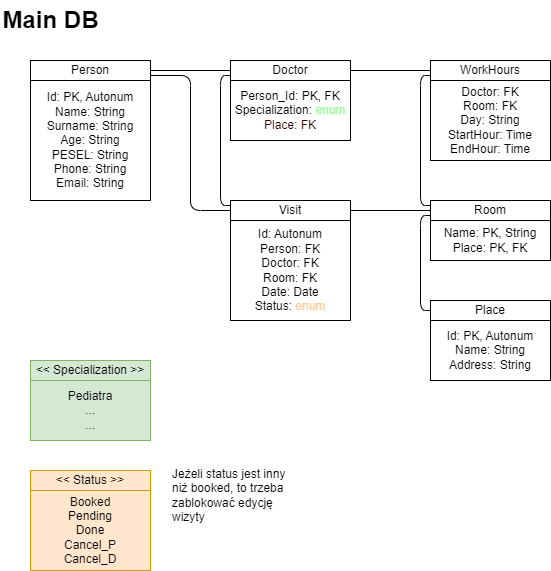

The diagram above was exported from draw.io. Its source (the exported page's mxGraphModel, read from the mxfile embedded in the PNG):
<mxGraphModel dx="1002" dy="581" grid="1" gridSize="10" guides="1" tooltips="1" connect="1" arrows="1" fold="1" page="1" pageScale="1" pageWidth="850" pageHeight="1100" math="0" shadow="0">
  <root>
    <mxCell id="0" />
    <mxCell id="1" parent="0" />
    <mxCell id="2" value="Id: PK, Autonum&lt;div&gt;Name: String&lt;/div&gt;&lt;div&gt;Surname: String&lt;/div&gt;&lt;div&gt;Age: String&lt;/div&gt;&lt;div&gt;PESEL: String&lt;/div&gt;&lt;div&gt;Phone: String&lt;/div&gt;&lt;div&gt;Email: String&lt;/div&gt;" style="rounded=0;whiteSpace=wrap;html=1;" parent="1" vertex="1">
      <mxGeometry x="40" y="80" width="120" height="120" as="geometry" />
    </mxCell>
    <mxCell id="3" value="Person" style="rounded=0;whiteSpace=wrap;html=1;" parent="1" vertex="1">
      <mxGeometry x="40" y="60" width="120" height="20" as="geometry" />
    </mxCell>
    <mxCell id="5" value="Person_Id: PK, FK&lt;div&gt;Specialization: &lt;font style=&quot;color: rgb(153, 255, 153);&quot;&gt;enum&lt;/font&gt;&lt;/div&gt;&lt;div&gt;&lt;font style=&quot;color: rgb(51, 0, 0);&quot;&gt;Place: FK&lt;/font&gt;&lt;/div&gt;" style="rounded=0;whiteSpace=wrap;html=1;" parent="1" vertex="1">
      <mxGeometry x="240" y="80" width="120" height="60" as="geometry" />
    </mxCell>
    <mxCell id="6" value="Doctor" style="rounded=0;whiteSpace=wrap;html=1;" parent="1" vertex="1">
      <mxGeometry x="240" y="60" width="120" height="20" as="geometry" />
    </mxCell>
    <mxCell id="7" value="Visit" style="rounded=0;whiteSpace=wrap;html=1;" parent="1" vertex="1">
      <mxGeometry x="240" y="200" width="120" height="20" as="geometry" />
    </mxCell>
    <mxCell id="8" value="Id: Autonum&lt;div&gt;Person: FK&lt;/div&gt;&lt;div&gt;Doctor: FK&lt;/div&gt;&lt;div&gt;Room: FK&lt;/div&gt;&lt;div&gt;Date: Date&lt;/div&gt;&lt;div&gt;Status: &lt;font style=&quot;color: rgb(255, 204, 153);&quot;&gt;enum&lt;/font&gt;&lt;/div&gt;" style="rounded=0;whiteSpace=wrap;html=1;" parent="1" vertex="1">
      <mxGeometry x="240" y="220" width="120" height="100" as="geometry" />
    </mxCell>
    <mxCell id="9" value="&amp;lt;&amp;lt; Specialization &amp;gt;&amp;gt;" style="rounded=0;whiteSpace=wrap;html=1;fillColor=#d5e8d4;strokeColor=#82b366;" parent="1" vertex="1">
      <mxGeometry x="40" y="360" width="120" height="20" as="geometry" />
    </mxCell>
    <mxCell id="10" value="Pediatra&lt;div&gt;...&lt;/div&gt;&lt;div&gt;...&lt;/div&gt;" style="rounded=0;whiteSpace=wrap;html=1;fillColor=#d5e8d4;strokeColor=#82b366;" parent="1" vertex="1">
      <mxGeometry x="40" y="380" width="120" height="60" as="geometry" />
    </mxCell>
    <mxCell id="11" value="&amp;lt;&amp;lt; Status &amp;gt;&amp;gt;" style="rounded=0;whiteSpace=wrap;html=1;fillColor=#ffe6cc;strokeColor=#d79b00;" parent="1" vertex="1">
      <mxGeometry x="40" y="470" width="120" height="20" as="geometry" />
    </mxCell>
    <mxCell id="12" value="Booked&lt;div&gt;Pending&lt;/div&gt;&lt;div&gt;Done&lt;/div&gt;&lt;div&gt;Cancel_P&lt;/div&gt;&lt;div&gt;Cancel_D&lt;/div&gt;" style="rounded=0;whiteSpace=wrap;html=1;fillColor=#ffe6cc;strokeColor=#d79b00;" parent="1" vertex="1">
      <mxGeometry x="40" y="490" width="120" height="80" as="geometry" />
    </mxCell>
    <mxCell id="13" value="Jeżeli status jest inny niż booked, to trzeba zablokować edycję wizyty" style="text;html=1;align=left;verticalAlign=middle;whiteSpace=wrap;rounded=0;" parent="1" vertex="1">
      <mxGeometry x="180" y="470" width="120" height="50" as="geometry" />
    </mxCell>
    <mxCell id="14" value="" style="endArrow=none;html=1;exitX=1;exitY=0.5;exitDx=0;exitDy=0;entryX=0;entryY=0.5;entryDx=0;entryDy=0;" parent="1" source="3" target="6" edge="1">
      <mxGeometry width="50" height="50" relative="1" as="geometry">
        <mxPoint x="220" y="230" as="sourcePoint" />
        <mxPoint x="270" y="180" as="targetPoint" />
      </mxGeometry>
    </mxCell>
    <mxCell id="15" value="Main DB" style="text;strokeColor=none;fillColor=none;html=1;fontSize=24;fontStyle=1;verticalAlign=middle;align=center;" parent="1" vertex="1">
      <mxGeometry x="10" width="100" height="40" as="geometry" />
    </mxCell>
    <mxCell id="17" value="" style="endArrow=none;html=1;entryX=0;entryY=0.5;entryDx=0;entryDy=0;exitX=1;exitY=0.75;exitDx=0;exitDy=0;" parent="1" source="3" target="7" edge="1">
      <mxGeometry width="50" height="50" relative="1" as="geometry">
        <mxPoint x="180" y="110" as="sourcePoint" />
        <mxPoint x="220" y="290" as="targetPoint" />
        <Array as="points">
          <mxPoint x="200" y="75" />
          <mxPoint x="200" y="210" />
        </Array>
      </mxGeometry>
    </mxCell>
    <mxCell id="18" value="" style="endArrow=none;html=1;entryX=0;entryY=0.25;entryDx=0;entryDy=0;exitX=0;exitY=0.75;exitDx=0;exitDy=0;" parent="1" source="6" target="7" edge="1">
      <mxGeometry width="50" height="50" relative="1" as="geometry">
        <mxPoint x="170" y="240" as="sourcePoint" />
        <mxPoint x="220" y="190" as="targetPoint" />
        <Array as="points">
          <mxPoint x="230" y="75" />
          <mxPoint x="230" y="205" />
        </Array>
      </mxGeometry>
    </mxCell>
    <mxCell id="19" value="Room" style="rounded=0;whiteSpace=wrap;html=1;" parent="1" vertex="1">
      <mxGeometry x="440" y="200" width="120" height="20" as="geometry" />
    </mxCell>
    <mxCell id="20" value="Name: PK, String&lt;div&gt;Place: PK, FK&lt;/div&gt;" style="rounded=0;whiteSpace=wrap;html=1;" parent="1" vertex="1">
      <mxGeometry x="440" y="220" width="120" height="40" as="geometry" />
    </mxCell>
    <mxCell id="21" value="Place" style="rounded=0;whiteSpace=wrap;html=1;" parent="1" vertex="1">
      <mxGeometry x="440" y="300" width="120" height="20" as="geometry" />
    </mxCell>
    <mxCell id="22" value="&lt;div&gt;Id: PK, Autonum&lt;/div&gt;Name: String&lt;div&gt;Address: String&lt;/div&gt;" style="rounded=0;whiteSpace=wrap;html=1;" parent="1" vertex="1">
      <mxGeometry x="440" y="320" width="120" height="60" as="geometry" />
    </mxCell>
    <mxCell id="23" value="WorkHours" style="rounded=0;whiteSpace=wrap;html=1;" parent="1" vertex="1">
      <mxGeometry x="440" y="60" width="120" height="20" as="geometry" />
    </mxCell>
    <mxCell id="24" value="Doctor: FK&lt;div&gt;Room: FK&lt;/div&gt;&lt;div&gt;Day: String&lt;/div&gt;&lt;div&gt;StartHour: Time&lt;/div&gt;&lt;div&gt;EndHour: Time&lt;/div&gt;" style="rounded=0;whiteSpace=wrap;html=1;" parent="1" vertex="1">
      <mxGeometry x="440" y="80" width="120" height="80" as="geometry" />
    </mxCell>
    <mxCell id="25" value="" style="endArrow=none;html=1;entryX=0;entryY=0.5;entryDx=0;entryDy=0;exitX=1;exitY=0.5;exitDx=0;exitDy=0;" parent="1" source="6" target="23" edge="1">
      <mxGeometry width="50" height="50" relative="1" as="geometry">
        <mxPoint x="300" y="420" as="sourcePoint" />
        <mxPoint x="350" y="370" as="targetPoint" />
      </mxGeometry>
    </mxCell>
    <mxCell id="26" value="" style="endArrow=none;html=1;entryX=0;entryY=0.5;entryDx=0;entryDy=0;exitX=1;exitY=0.5;exitDx=0;exitDy=0;" parent="1" source="7" target="19" edge="1">
      <mxGeometry width="50" height="50" relative="1" as="geometry">
        <mxPoint x="320" y="470" as="sourcePoint" />
        <mxPoint x="370" y="420" as="targetPoint" />
      </mxGeometry>
    </mxCell>
    <mxCell id="27" value="" style="endArrow=none;html=1;entryX=0;entryY=0.5;entryDx=0;entryDy=0;exitX=0;exitY=0.75;exitDx=0;exitDy=0;" parent="1" source="19" target="21" edge="1">
      <mxGeometry width="50" height="50" relative="1" as="geometry">
        <mxPoint x="380" y="390" as="sourcePoint" />
        <mxPoint x="430" y="340" as="targetPoint" />
        <Array as="points">
          <mxPoint x="430" y="215" />
          <mxPoint x="430" y="310" />
        </Array>
      </mxGeometry>
    </mxCell>
    <mxCell id="28" value="" style="endArrow=none;html=1;entryX=0;entryY=0.75;entryDx=0;entryDy=0;exitX=0;exitY=0.25;exitDx=0;exitDy=0;" parent="1" source="19" target="23" edge="1">
      <mxGeometry width="50" height="50" relative="1" as="geometry">
        <mxPoint x="370" y="150" as="sourcePoint" />
        <mxPoint x="420" y="100" as="targetPoint" />
        <Array as="points">
          <mxPoint x="430" y="205" />
          <mxPoint x="430" y="75" />
        </Array>
      </mxGeometry>
    </mxCell>
  </root>
</mxGraphModel>